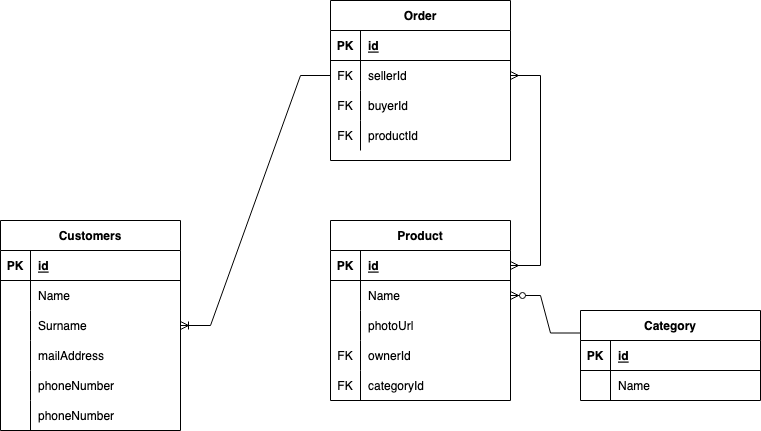

The diagram above was exported from draw.io. Its source (the exported page's mxGraphModel, read from the mxfile embedded in the PNG):
<mxGraphModel dx="946" dy="1628" grid="1" gridSize="10" guides="1" tooltips="1" connect="1" arrows="1" fold="1" page="1" pageScale="1" pageWidth="850" pageHeight="1100" math="0" shadow="0" extFonts="Permanent Marker^https://fonts.googleapis.com/css?family=Permanent+Marker">
  <root>
    <mxCell id="0" />
    <mxCell id="1" parent="0" />
    <mxCell id="iFWhZQ53mVVnIY3touad-1" value="Customers" style="shape=table;startSize=30;container=1;collapsible=1;childLayout=tableLayout;fixedRows=1;rowLines=0;fontStyle=1;align=center;resizeLast=1;" vertex="1" parent="1">
      <mxGeometry x="80" y="150" width="180" height="210" as="geometry" />
    </mxCell>
    <mxCell id="iFWhZQ53mVVnIY3touad-2" value="" style="shape=tableRow;horizontal=0;startSize=0;swimlaneHead=0;swimlaneBody=0;fillColor=none;collapsible=0;dropTarget=0;points=[[0,0.5],[1,0.5]];portConstraint=eastwest;top=0;left=0;right=0;bottom=1;" vertex="1" parent="iFWhZQ53mVVnIY3touad-1">
      <mxGeometry y="30" width="180" height="30" as="geometry" />
    </mxCell>
    <mxCell id="iFWhZQ53mVVnIY3touad-3" value="PK" style="shape=partialRectangle;connectable=0;fillColor=none;top=0;left=0;bottom=0;right=0;fontStyle=1;overflow=hidden;" vertex="1" parent="iFWhZQ53mVVnIY3touad-2">
      <mxGeometry width="30" height="30" as="geometry">
        <mxRectangle width="30" height="30" as="alternateBounds" />
      </mxGeometry>
    </mxCell>
    <mxCell id="iFWhZQ53mVVnIY3touad-4" value="id" style="shape=partialRectangle;connectable=0;fillColor=none;top=0;left=0;bottom=0;right=0;align=left;spacingLeft=6;fontStyle=5;overflow=hidden;" vertex="1" parent="iFWhZQ53mVVnIY3touad-2">
      <mxGeometry x="30" width="150" height="30" as="geometry">
        <mxRectangle width="150" height="30" as="alternateBounds" />
      </mxGeometry>
    </mxCell>
    <mxCell id="iFWhZQ53mVVnIY3touad-5" value="" style="shape=tableRow;horizontal=0;startSize=0;swimlaneHead=0;swimlaneBody=0;fillColor=none;collapsible=0;dropTarget=0;points=[[0,0.5],[1,0.5]];portConstraint=eastwest;top=0;left=0;right=0;bottom=0;" vertex="1" parent="iFWhZQ53mVVnIY3touad-1">
      <mxGeometry y="60" width="180" height="30" as="geometry" />
    </mxCell>
    <mxCell id="iFWhZQ53mVVnIY3touad-6" value="" style="shape=partialRectangle;connectable=0;fillColor=none;top=0;left=0;bottom=0;right=0;editable=1;overflow=hidden;" vertex="1" parent="iFWhZQ53mVVnIY3touad-5">
      <mxGeometry width="30" height="30" as="geometry">
        <mxRectangle width="30" height="30" as="alternateBounds" />
      </mxGeometry>
    </mxCell>
    <mxCell id="iFWhZQ53mVVnIY3touad-7" value="Name" style="shape=partialRectangle;connectable=0;fillColor=none;top=0;left=0;bottom=0;right=0;align=left;spacingLeft=6;overflow=hidden;" vertex="1" parent="iFWhZQ53mVVnIY3touad-5">
      <mxGeometry x="30" width="150" height="30" as="geometry">
        <mxRectangle width="150" height="30" as="alternateBounds" />
      </mxGeometry>
    </mxCell>
    <mxCell id="iFWhZQ53mVVnIY3touad-8" value="" style="shape=tableRow;horizontal=0;startSize=0;swimlaneHead=0;swimlaneBody=0;fillColor=none;collapsible=0;dropTarget=0;points=[[0,0.5],[1,0.5]];portConstraint=eastwest;top=0;left=0;right=0;bottom=0;" vertex="1" parent="iFWhZQ53mVVnIY3touad-1">
      <mxGeometry y="90" width="180" height="30" as="geometry" />
    </mxCell>
    <mxCell id="iFWhZQ53mVVnIY3touad-9" value="" style="shape=partialRectangle;connectable=0;fillColor=none;top=0;left=0;bottom=0;right=0;editable=1;overflow=hidden;" vertex="1" parent="iFWhZQ53mVVnIY3touad-8">
      <mxGeometry width="30" height="30" as="geometry">
        <mxRectangle width="30" height="30" as="alternateBounds" />
      </mxGeometry>
    </mxCell>
    <mxCell id="iFWhZQ53mVVnIY3touad-10" value="Surname" style="shape=partialRectangle;connectable=0;fillColor=none;top=0;left=0;bottom=0;right=0;align=left;spacingLeft=6;overflow=hidden;" vertex="1" parent="iFWhZQ53mVVnIY3touad-8">
      <mxGeometry x="30" width="150" height="30" as="geometry">
        <mxRectangle width="150" height="30" as="alternateBounds" />
      </mxGeometry>
    </mxCell>
    <mxCell id="iFWhZQ53mVVnIY3touad-11" value="" style="shape=tableRow;horizontal=0;startSize=0;swimlaneHead=0;swimlaneBody=0;fillColor=none;collapsible=0;dropTarget=0;points=[[0,0.5],[1,0.5]];portConstraint=eastwest;top=0;left=0;right=0;bottom=0;" vertex="1" parent="iFWhZQ53mVVnIY3touad-1">
      <mxGeometry y="120" width="180" height="30" as="geometry" />
    </mxCell>
    <mxCell id="iFWhZQ53mVVnIY3touad-12" value="" style="shape=partialRectangle;connectable=0;fillColor=none;top=0;left=0;bottom=0;right=0;editable=1;overflow=hidden;" vertex="1" parent="iFWhZQ53mVVnIY3touad-11">
      <mxGeometry width="30" height="30" as="geometry">
        <mxRectangle width="30" height="30" as="alternateBounds" />
      </mxGeometry>
    </mxCell>
    <mxCell id="iFWhZQ53mVVnIY3touad-13" value="mailAddress" style="shape=partialRectangle;connectable=0;fillColor=none;top=0;left=0;bottom=0;right=0;align=left;spacingLeft=6;overflow=hidden;" vertex="1" parent="iFWhZQ53mVVnIY3touad-11">
      <mxGeometry x="30" width="150" height="30" as="geometry">
        <mxRectangle width="150" height="30" as="alternateBounds" />
      </mxGeometry>
    </mxCell>
    <mxCell id="iFWhZQ53mVVnIY3touad-15" value="" style="shape=tableRow;horizontal=0;startSize=0;swimlaneHead=0;swimlaneBody=0;fillColor=none;collapsible=0;dropTarget=0;points=[[0,0.5],[1,0.5]];portConstraint=eastwest;top=0;left=0;right=0;bottom=0;" vertex="1" parent="iFWhZQ53mVVnIY3touad-1">
      <mxGeometry y="150" width="180" height="30" as="geometry" />
    </mxCell>
    <mxCell id="iFWhZQ53mVVnIY3touad-16" value="" style="shape=partialRectangle;connectable=0;fillColor=none;top=0;left=0;bottom=0;right=0;editable=1;overflow=hidden;" vertex="1" parent="iFWhZQ53mVVnIY3touad-15">
      <mxGeometry width="30" height="30" as="geometry">
        <mxRectangle width="30" height="30" as="alternateBounds" />
      </mxGeometry>
    </mxCell>
    <mxCell id="iFWhZQ53mVVnIY3touad-17" value="phoneNumber" style="shape=partialRectangle;connectable=0;fillColor=none;top=0;left=0;bottom=0;right=0;align=left;spacingLeft=6;overflow=hidden;" vertex="1" parent="iFWhZQ53mVVnIY3touad-15">
      <mxGeometry x="30" width="150" height="30" as="geometry">
        <mxRectangle width="150" height="30" as="alternateBounds" />
      </mxGeometry>
    </mxCell>
    <mxCell id="iFWhZQ53mVVnIY3touad-79" value="" style="shape=tableRow;horizontal=0;startSize=0;swimlaneHead=0;swimlaneBody=0;fillColor=none;collapsible=0;dropTarget=0;points=[[0,0.5],[1,0.5]];portConstraint=eastwest;top=0;left=0;right=0;bottom=0;" vertex="1" parent="iFWhZQ53mVVnIY3touad-1">
      <mxGeometry y="180" width="180" height="30" as="geometry" />
    </mxCell>
    <mxCell id="iFWhZQ53mVVnIY3touad-80" value="" style="shape=partialRectangle;connectable=0;fillColor=none;top=0;left=0;bottom=0;right=0;editable=1;overflow=hidden;" vertex="1" parent="iFWhZQ53mVVnIY3touad-79">
      <mxGeometry width="30" height="30" as="geometry">
        <mxRectangle width="30" height="30" as="alternateBounds" />
      </mxGeometry>
    </mxCell>
    <mxCell id="iFWhZQ53mVVnIY3touad-81" value="phoneNumber" style="shape=partialRectangle;connectable=0;fillColor=none;top=0;left=0;bottom=0;right=0;align=left;spacingLeft=6;overflow=hidden;" vertex="1" parent="iFWhZQ53mVVnIY3touad-79">
      <mxGeometry x="30" width="150" height="30" as="geometry">
        <mxRectangle width="150" height="30" as="alternateBounds" />
      </mxGeometry>
    </mxCell>
    <mxCell id="iFWhZQ53mVVnIY3touad-18" value="Product" style="shape=table;startSize=30;container=1;collapsible=1;childLayout=tableLayout;fixedRows=1;rowLines=0;fontStyle=1;align=center;resizeLast=1;" vertex="1" parent="1">
      <mxGeometry x="410" y="150" width="180" height="180" as="geometry" />
    </mxCell>
    <mxCell id="iFWhZQ53mVVnIY3touad-19" value="" style="shape=tableRow;horizontal=0;startSize=0;swimlaneHead=0;swimlaneBody=0;fillColor=none;collapsible=0;dropTarget=0;points=[[0,0.5],[1,0.5]];portConstraint=eastwest;top=0;left=0;right=0;bottom=1;" vertex="1" parent="iFWhZQ53mVVnIY3touad-18">
      <mxGeometry y="30" width="180" height="30" as="geometry" />
    </mxCell>
    <mxCell id="iFWhZQ53mVVnIY3touad-20" value="PK" style="shape=partialRectangle;connectable=0;fillColor=none;top=0;left=0;bottom=0;right=0;fontStyle=1;overflow=hidden;" vertex="1" parent="iFWhZQ53mVVnIY3touad-19">
      <mxGeometry width="30" height="30" as="geometry">
        <mxRectangle width="30" height="30" as="alternateBounds" />
      </mxGeometry>
    </mxCell>
    <mxCell id="iFWhZQ53mVVnIY3touad-21" value="id" style="shape=partialRectangle;connectable=0;fillColor=none;top=0;left=0;bottom=0;right=0;align=left;spacingLeft=6;fontStyle=5;overflow=hidden;" vertex="1" parent="iFWhZQ53mVVnIY3touad-19">
      <mxGeometry x="30" width="150" height="30" as="geometry">
        <mxRectangle width="150" height="30" as="alternateBounds" />
      </mxGeometry>
    </mxCell>
    <mxCell id="iFWhZQ53mVVnIY3touad-22" value="" style="shape=tableRow;horizontal=0;startSize=0;swimlaneHead=0;swimlaneBody=0;fillColor=none;collapsible=0;dropTarget=0;points=[[0,0.5],[1,0.5]];portConstraint=eastwest;top=0;left=0;right=0;bottom=0;" vertex="1" parent="iFWhZQ53mVVnIY3touad-18">
      <mxGeometry y="60" width="180" height="30" as="geometry" />
    </mxCell>
    <mxCell id="iFWhZQ53mVVnIY3touad-23" value="" style="shape=partialRectangle;connectable=0;fillColor=none;top=0;left=0;bottom=0;right=0;editable=1;overflow=hidden;" vertex="1" parent="iFWhZQ53mVVnIY3touad-22">
      <mxGeometry width="30" height="30" as="geometry">
        <mxRectangle width="30" height="30" as="alternateBounds" />
      </mxGeometry>
    </mxCell>
    <mxCell id="iFWhZQ53mVVnIY3touad-24" value="Name" style="shape=partialRectangle;connectable=0;fillColor=none;top=0;left=0;bottom=0;right=0;align=left;spacingLeft=6;overflow=hidden;" vertex="1" parent="iFWhZQ53mVVnIY3touad-22">
      <mxGeometry x="30" width="150" height="30" as="geometry">
        <mxRectangle width="150" height="30" as="alternateBounds" />
      </mxGeometry>
    </mxCell>
    <mxCell id="iFWhZQ53mVVnIY3touad-25" value="" style="shape=tableRow;horizontal=0;startSize=0;swimlaneHead=0;swimlaneBody=0;fillColor=none;collapsible=0;dropTarget=0;points=[[0,0.5],[1,0.5]];portConstraint=eastwest;top=0;left=0;right=0;bottom=0;" vertex="1" parent="iFWhZQ53mVVnIY3touad-18">
      <mxGeometry y="90" width="180" height="30" as="geometry" />
    </mxCell>
    <mxCell id="iFWhZQ53mVVnIY3touad-26" value="" style="shape=partialRectangle;connectable=0;fillColor=none;top=0;left=0;bottom=0;right=0;editable=1;overflow=hidden;" vertex="1" parent="iFWhZQ53mVVnIY3touad-25">
      <mxGeometry width="30" height="30" as="geometry">
        <mxRectangle width="30" height="30" as="alternateBounds" />
      </mxGeometry>
    </mxCell>
    <mxCell id="iFWhZQ53mVVnIY3touad-27" value="photoUrl" style="shape=partialRectangle;connectable=0;fillColor=none;top=0;left=0;bottom=0;right=0;align=left;spacingLeft=6;overflow=hidden;" vertex="1" parent="iFWhZQ53mVVnIY3touad-25">
      <mxGeometry x="30" width="150" height="30" as="geometry">
        <mxRectangle width="150" height="30" as="alternateBounds" />
      </mxGeometry>
    </mxCell>
    <mxCell id="iFWhZQ53mVVnIY3touad-31" value="" style="shape=tableRow;horizontal=0;startSize=0;swimlaneHead=0;swimlaneBody=0;fillColor=none;collapsible=0;dropTarget=0;points=[[0,0.5],[1,0.5]];portConstraint=eastwest;top=0;left=0;right=0;bottom=0;" vertex="1" parent="iFWhZQ53mVVnIY3touad-18">
      <mxGeometry y="120" width="180" height="30" as="geometry" />
    </mxCell>
    <mxCell id="iFWhZQ53mVVnIY3touad-32" value="FK" style="shape=partialRectangle;connectable=0;fillColor=none;top=0;left=0;bottom=0;right=0;editable=1;overflow=hidden;" vertex="1" parent="iFWhZQ53mVVnIY3touad-31">
      <mxGeometry width="30" height="30" as="geometry">
        <mxRectangle width="30" height="30" as="alternateBounds" />
      </mxGeometry>
    </mxCell>
    <mxCell id="iFWhZQ53mVVnIY3touad-33" value="ownerId" style="shape=partialRectangle;connectable=0;fillColor=none;top=0;left=0;bottom=0;right=0;align=left;spacingLeft=6;overflow=hidden;" vertex="1" parent="iFWhZQ53mVVnIY3touad-31">
      <mxGeometry x="30" width="150" height="30" as="geometry">
        <mxRectangle width="150" height="30" as="alternateBounds" />
      </mxGeometry>
    </mxCell>
    <mxCell id="iFWhZQ53mVVnIY3touad-52" value="" style="shape=tableRow;horizontal=0;startSize=0;swimlaneHead=0;swimlaneBody=0;fillColor=none;collapsible=0;dropTarget=0;points=[[0,0.5],[1,0.5]];portConstraint=eastwest;top=0;left=0;right=0;bottom=0;" vertex="1" parent="iFWhZQ53mVVnIY3touad-18">
      <mxGeometry y="150" width="180" height="30" as="geometry" />
    </mxCell>
    <mxCell id="iFWhZQ53mVVnIY3touad-53" value="FK" style="shape=partialRectangle;connectable=0;fillColor=none;top=0;left=0;bottom=0;right=0;editable=1;overflow=hidden;" vertex="1" parent="iFWhZQ53mVVnIY3touad-52">
      <mxGeometry width="30" height="30" as="geometry">
        <mxRectangle width="30" height="30" as="alternateBounds" />
      </mxGeometry>
    </mxCell>
    <mxCell id="iFWhZQ53mVVnIY3touad-54" value="categoryId" style="shape=partialRectangle;connectable=0;fillColor=none;top=0;left=0;bottom=0;right=0;align=left;spacingLeft=6;overflow=hidden;" vertex="1" parent="iFWhZQ53mVVnIY3touad-52">
      <mxGeometry x="30" width="150" height="30" as="geometry">
        <mxRectangle width="150" height="30" as="alternateBounds" />
      </mxGeometry>
    </mxCell>
    <mxCell id="iFWhZQ53mVVnIY3touad-39" value="Category" style="shape=table;startSize=30;container=1;collapsible=1;childLayout=tableLayout;fixedRows=1;rowLines=0;fontStyle=1;align=center;resizeLast=1;" vertex="1" parent="1">
      <mxGeometry x="660" y="240" width="180" height="90" as="geometry" />
    </mxCell>
    <mxCell id="iFWhZQ53mVVnIY3touad-40" value="" style="shape=tableRow;horizontal=0;startSize=0;swimlaneHead=0;swimlaneBody=0;fillColor=none;collapsible=0;dropTarget=0;points=[[0,0.5],[1,0.5]];portConstraint=eastwest;top=0;left=0;right=0;bottom=1;" vertex="1" parent="iFWhZQ53mVVnIY3touad-39">
      <mxGeometry y="30" width="180" height="30" as="geometry" />
    </mxCell>
    <mxCell id="iFWhZQ53mVVnIY3touad-41" value="PK" style="shape=partialRectangle;connectable=0;fillColor=none;top=0;left=0;bottom=0;right=0;fontStyle=1;overflow=hidden;" vertex="1" parent="iFWhZQ53mVVnIY3touad-40">
      <mxGeometry width="30" height="30" as="geometry">
        <mxRectangle width="30" height="30" as="alternateBounds" />
      </mxGeometry>
    </mxCell>
    <mxCell id="iFWhZQ53mVVnIY3touad-42" value="id" style="shape=partialRectangle;connectable=0;fillColor=none;top=0;left=0;bottom=0;right=0;align=left;spacingLeft=6;fontStyle=5;overflow=hidden;" vertex="1" parent="iFWhZQ53mVVnIY3touad-40">
      <mxGeometry x="30" width="150" height="30" as="geometry">
        <mxRectangle width="150" height="30" as="alternateBounds" />
      </mxGeometry>
    </mxCell>
    <mxCell id="iFWhZQ53mVVnIY3touad-43" value="" style="shape=tableRow;horizontal=0;startSize=0;swimlaneHead=0;swimlaneBody=0;fillColor=none;collapsible=0;dropTarget=0;points=[[0,0.5],[1,0.5]];portConstraint=eastwest;top=0;left=0;right=0;bottom=0;" vertex="1" parent="iFWhZQ53mVVnIY3touad-39">
      <mxGeometry y="60" width="180" height="30" as="geometry" />
    </mxCell>
    <mxCell id="iFWhZQ53mVVnIY3touad-44" value="" style="shape=partialRectangle;connectable=0;fillColor=none;top=0;left=0;bottom=0;right=0;editable=1;overflow=hidden;" vertex="1" parent="iFWhZQ53mVVnIY3touad-43">
      <mxGeometry width="30" height="30" as="geometry">
        <mxRectangle width="30" height="30" as="alternateBounds" />
      </mxGeometry>
    </mxCell>
    <mxCell id="iFWhZQ53mVVnIY3touad-45" value="Name" style="shape=partialRectangle;connectable=0;fillColor=none;top=0;left=0;bottom=0;right=0;align=left;spacingLeft=6;overflow=hidden;" vertex="1" parent="iFWhZQ53mVVnIY3touad-43">
      <mxGeometry x="30" width="150" height="30" as="geometry">
        <mxRectangle width="150" height="30" as="alternateBounds" />
      </mxGeometry>
    </mxCell>
    <mxCell id="iFWhZQ53mVVnIY3touad-60" value="Order" style="shape=table;startSize=30;container=1;collapsible=1;childLayout=tableLayout;fixedRows=1;rowLines=0;fontStyle=1;align=center;resizeLast=1;" vertex="1" parent="1">
      <mxGeometry x="410" y="-70" width="180" height="160" as="geometry" />
    </mxCell>
    <mxCell id="iFWhZQ53mVVnIY3touad-61" value="" style="shape=tableRow;horizontal=0;startSize=0;swimlaneHead=0;swimlaneBody=0;fillColor=none;collapsible=0;dropTarget=0;points=[[0,0.5],[1,0.5]];portConstraint=eastwest;top=0;left=0;right=0;bottom=1;" vertex="1" parent="iFWhZQ53mVVnIY3touad-60">
      <mxGeometry y="30" width="180" height="30" as="geometry" />
    </mxCell>
    <mxCell id="iFWhZQ53mVVnIY3touad-62" value="PK" style="shape=partialRectangle;connectable=0;fillColor=none;top=0;left=0;bottom=0;right=0;fontStyle=1;overflow=hidden;" vertex="1" parent="iFWhZQ53mVVnIY3touad-61">
      <mxGeometry width="30" height="30" as="geometry">
        <mxRectangle width="30" height="30" as="alternateBounds" />
      </mxGeometry>
    </mxCell>
    <mxCell id="iFWhZQ53mVVnIY3touad-63" value="id" style="shape=partialRectangle;connectable=0;fillColor=none;top=0;left=0;bottom=0;right=0;align=left;spacingLeft=6;fontStyle=5;overflow=hidden;" vertex="1" parent="iFWhZQ53mVVnIY3touad-61">
      <mxGeometry x="30" width="150" height="30" as="geometry">
        <mxRectangle width="150" height="30" as="alternateBounds" />
      </mxGeometry>
    </mxCell>
    <mxCell id="iFWhZQ53mVVnIY3touad-64" value="" style="shape=tableRow;horizontal=0;startSize=0;swimlaneHead=0;swimlaneBody=0;fillColor=none;collapsible=0;dropTarget=0;points=[[0,0.5],[1,0.5]];portConstraint=eastwest;top=0;left=0;right=0;bottom=0;" vertex="1" parent="iFWhZQ53mVVnIY3touad-60">
      <mxGeometry y="60" width="180" height="30" as="geometry" />
    </mxCell>
    <mxCell id="iFWhZQ53mVVnIY3touad-65" value="FK" style="shape=partialRectangle;connectable=0;fillColor=none;top=0;left=0;bottom=0;right=0;editable=1;overflow=hidden;" vertex="1" parent="iFWhZQ53mVVnIY3touad-64">
      <mxGeometry width="30" height="30" as="geometry">
        <mxRectangle width="30" height="30" as="alternateBounds" />
      </mxGeometry>
    </mxCell>
    <mxCell id="iFWhZQ53mVVnIY3touad-66" value="sellerId" style="shape=partialRectangle;connectable=0;fillColor=none;top=0;left=0;bottom=0;right=0;align=left;spacingLeft=6;overflow=hidden;" vertex="1" parent="iFWhZQ53mVVnIY3touad-64">
      <mxGeometry x="30" width="150" height="30" as="geometry">
        <mxRectangle width="150" height="30" as="alternateBounds" />
      </mxGeometry>
    </mxCell>
    <mxCell id="iFWhZQ53mVVnIY3touad-67" value="" style="shape=tableRow;horizontal=0;startSize=0;swimlaneHead=0;swimlaneBody=0;fillColor=none;collapsible=0;dropTarget=0;points=[[0,0.5],[1,0.5]];portConstraint=eastwest;top=0;left=0;right=0;bottom=0;" vertex="1" parent="iFWhZQ53mVVnIY3touad-60">
      <mxGeometry y="90" width="180" height="30" as="geometry" />
    </mxCell>
    <mxCell id="iFWhZQ53mVVnIY3touad-68" value="FK" style="shape=partialRectangle;connectable=0;fillColor=none;top=0;left=0;bottom=0;right=0;editable=1;overflow=hidden;" vertex="1" parent="iFWhZQ53mVVnIY3touad-67">
      <mxGeometry width="30" height="30" as="geometry">
        <mxRectangle width="30" height="30" as="alternateBounds" />
      </mxGeometry>
    </mxCell>
    <mxCell id="iFWhZQ53mVVnIY3touad-69" value="buyerId" style="shape=partialRectangle;connectable=0;fillColor=none;top=0;left=0;bottom=0;right=0;align=left;spacingLeft=6;overflow=hidden;" vertex="1" parent="iFWhZQ53mVVnIY3touad-67">
      <mxGeometry x="30" width="150" height="30" as="geometry">
        <mxRectangle width="150" height="30" as="alternateBounds" />
      </mxGeometry>
    </mxCell>
    <mxCell id="iFWhZQ53mVVnIY3touad-70" value="" style="shape=tableRow;horizontal=0;startSize=0;swimlaneHead=0;swimlaneBody=0;fillColor=none;collapsible=0;dropTarget=0;points=[[0,0.5],[1,0.5]];portConstraint=eastwest;top=0;left=0;right=0;bottom=0;" vertex="1" parent="iFWhZQ53mVVnIY3touad-60">
      <mxGeometry y="120" width="180" height="30" as="geometry" />
    </mxCell>
    <mxCell id="iFWhZQ53mVVnIY3touad-71" value="FK" style="shape=partialRectangle;connectable=0;fillColor=none;top=0;left=0;bottom=0;right=0;editable=1;overflow=hidden;" vertex="1" parent="iFWhZQ53mVVnIY3touad-70">
      <mxGeometry width="30" height="30" as="geometry">
        <mxRectangle width="30" height="30" as="alternateBounds" />
      </mxGeometry>
    </mxCell>
    <mxCell id="iFWhZQ53mVVnIY3touad-72" value="productId" style="shape=partialRectangle;connectable=0;fillColor=none;top=0;left=0;bottom=0;right=0;align=left;spacingLeft=6;overflow=hidden;" vertex="1" parent="iFWhZQ53mVVnIY3touad-70">
      <mxGeometry x="30" width="150" height="30" as="geometry">
        <mxRectangle width="150" height="30" as="alternateBounds" />
      </mxGeometry>
    </mxCell>
    <mxCell id="iFWhZQ53mVVnIY3touad-84" value="" style="edgeStyle=entityRelationEdgeStyle;fontSize=12;html=1;endArrow=ERoneToMany;rounded=0;entryX=1;entryY=0.5;entryDx=0;entryDy=0;exitX=0;exitY=0.5;exitDx=0;exitDy=0;" edge="1" parent="1" source="iFWhZQ53mVVnIY3touad-64" target="iFWhZQ53mVVnIY3touad-8">
      <mxGeometry width="100" height="100" relative="1" as="geometry">
        <mxPoint x="430" y="220" as="sourcePoint" />
        <mxPoint x="530" y="120" as="targetPoint" />
      </mxGeometry>
    </mxCell>
    <mxCell id="iFWhZQ53mVVnIY3touad-85" value="" style="edgeStyle=entityRelationEdgeStyle;fontSize=12;html=1;endArrow=ERmany;startArrow=ERmany;rounded=0;entryX=1;entryY=0.5;entryDx=0;entryDy=0;exitX=1;exitY=0.5;exitDx=0;exitDy=0;" edge="1" parent="1" source="iFWhZQ53mVVnIY3touad-64" target="iFWhZQ53mVVnIY3touad-19">
      <mxGeometry width="100" height="100" relative="1" as="geometry">
        <mxPoint x="600" y="20" as="sourcePoint" />
        <mxPoint x="530" y="120" as="targetPoint" />
      </mxGeometry>
    </mxCell>
    <mxCell id="iFWhZQ53mVVnIY3touad-86" value="" style="edgeStyle=entityRelationEdgeStyle;fontSize=12;html=1;endArrow=ERzeroToMany;endFill=1;rounded=0;exitX=0;exitY=0.25;exitDx=0;exitDy=0;entryX=1;entryY=0.5;entryDx=0;entryDy=0;" edge="1" parent="1" source="iFWhZQ53mVVnIY3touad-39" target="iFWhZQ53mVVnIY3touad-22">
      <mxGeometry width="100" height="100" relative="1" as="geometry">
        <mxPoint x="470" y="220" as="sourcePoint" />
        <mxPoint x="570" y="120" as="targetPoint" />
      </mxGeometry>
    </mxCell>
  </root>
</mxGraphModel>